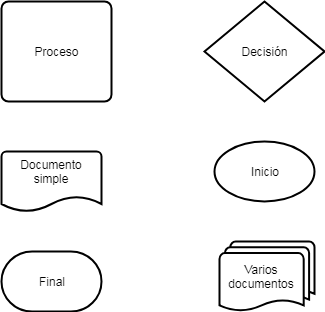

The diagram above was exported from draw.io. Its source (the exported page's mxGraphModel, read from the mxfile embedded in the PNG):
<mxGraphModel dx="431" dy="395" grid="1" gridSize="10" guides="1" tooltips="1" connect="1" arrows="1" fold="1" page="1" pageScale="1" pageWidth="827" pageHeight="1169" math="0" shadow="0">
  <root>
    <mxCell id="0" />
    <mxCell id="1" parent="0" />
    <mxCell id="HWRmP8BhlQIkrFD-L6GN-5" value="" style="strokeWidth=2;html=1;shape=mxgraph.flowchart.start_1;whiteSpace=wrap;" vertex="1" parent="1">
      <mxGeometry x="363" y="370" width="100" height="60" as="geometry" />
    </mxCell>
    <mxCell id="HWRmP8BhlQIkrFD-L6GN-6" value="" style="strokeWidth=2;html=1;shape=mxgraph.flowchart.terminator;whiteSpace=wrap;" vertex="1" parent="1">
      <mxGeometry x="150" y="480" width="100" height="60" as="geometry" />
    </mxCell>
    <mxCell id="HWRmP8BhlQIkrFD-L6GN-7" value="" style="strokeWidth=2;html=1;shape=mxgraph.flowchart.document2;whiteSpace=wrap;size=0.25;" vertex="1" parent="1">
      <mxGeometry x="150" y="380" width="100" height="60" as="geometry" />
    </mxCell>
    <mxCell id="HWRmP8BhlQIkrFD-L6GN-8" value="" style="strokeWidth=2;html=1;shape=mxgraph.flowchart.decision;whiteSpace=wrap;" vertex="1" parent="1">
      <mxGeometry x="353" y="230" width="120" height="100" as="geometry" />
    </mxCell>
    <mxCell id="HWRmP8BhlQIkrFD-L6GN-9" value="" style="rounded=1;whiteSpace=wrap;html=1;absoluteArcSize=1;arcSize=14;strokeWidth=2;" vertex="1" parent="1">
      <mxGeometry x="150" y="230" width="110" height="100" as="geometry" />
    </mxCell>
    <mxCell id="HWRmP8BhlQIkrFD-L6GN-13" value="" style="strokeWidth=2;html=1;shape=mxgraph.flowchart.multi-document;whiteSpace=wrap;" vertex="1" parent="1">
      <mxGeometry x="368" y="470" width="95" height="70" as="geometry" />
    </mxCell>
    <mxCell id="HWRmP8BhlQIkrFD-L6GN-14" value="Proceso" style="text;html=1;strokeColor=none;fillColor=none;align=center;verticalAlign=middle;whiteSpace=wrap;rounded=0;" vertex="1" parent="1">
      <mxGeometry x="185" y="270" width="40" height="20" as="geometry" />
    </mxCell>
    <mxCell id="HWRmP8BhlQIkrFD-L6GN-16" value="Documento simple" style="text;html=1;strokeColor=none;fillColor=none;align=center;verticalAlign=middle;whiteSpace=wrap;rounded=0;" vertex="1" parent="1">
      <mxGeometry x="180" y="390" width="40" height="20" as="geometry" />
    </mxCell>
    <mxCell id="HWRmP8BhlQIkrFD-L6GN-17" value="Decisión" style="text;html=1;strokeColor=none;fillColor=none;align=center;verticalAlign=middle;whiteSpace=wrap;rounded=0;" vertex="1" parent="1">
      <mxGeometry x="393" y="270" width="40" height="20" as="geometry" />
    </mxCell>
    <mxCell id="HWRmP8BhlQIkrFD-L6GN-18" value="Inicio" style="text;html=1;strokeColor=none;fillColor=none;align=center;verticalAlign=middle;whiteSpace=wrap;rounded=0;" vertex="1" parent="1">
      <mxGeometry x="393" y="390" width="40" height="20" as="geometry" />
    </mxCell>
    <mxCell id="HWRmP8BhlQIkrFD-L6GN-19" value="Final" style="text;html=1;strokeColor=none;fillColor=none;align=center;verticalAlign=middle;whiteSpace=wrap;rounded=0;" vertex="1" parent="1">
      <mxGeometry x="180" y="500" width="40" height="20" as="geometry" />
    </mxCell>
    <mxCell id="HWRmP8BhlQIkrFD-L6GN-20" value="Varios documentos" style="text;html=1;strokeColor=none;fillColor=none;align=center;verticalAlign=middle;whiteSpace=wrap;rounded=0;" vertex="1" parent="1">
      <mxGeometry x="390" y="495" width="40" height="20" as="geometry" />
    </mxCell>
  </root>
</mxGraphModel>